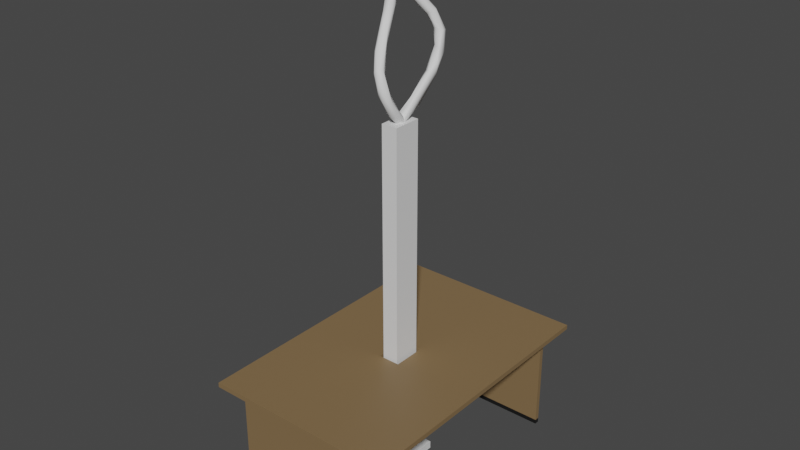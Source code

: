 # Source: TV_Table.blend  (saved by Blender 4.0.36; exported with 4.5.12 LTS)
import bpy
from mathutils import Matrix  # noqa: F401  (used for matrix-valued properties, if any)

bpy.ops.wm.read_factory_settings(use_empty=True)
scene = bpy.context.scene
scene.name = 'Scene'

# ---- collections
col_collection = bpy.data.collections.new('Collection'); scene.collection.children.link(col_collection)

# ---- images (referenced by path relative to the original .blend; pixels are not part of the script)
import os
ASSET_DIR = os.environ.get("B2B_ASSET_DIR", "")  # directory of the original .blend (textures are referenced by path, not embedded)
HERE = os.path.dirname(os.path.abspath(__file__))  # packed textures are extracted next to this script under _unpacked/

def load_image(name, relpath, width, height, colorspace="sRGB"):
    """Load a texture the original file referenced (path relative to the .blend, or extracted next to this script)."""
    p = next((c for c in (os.path.join(HERE, relpath), os.path.join(ASSET_DIR, relpath)) if relpath and os.path.exists(c)), "")
    if p:
        img = bpy.data.images.load(p, check_existing=True)
        img.name = name
    else:  # same state as the original file: an image datablock whose file is absent (Cycles renders it pink)
        img = bpy.data.images.new(name, width, height)
        img.source = "FILE"
        img.filepath = "//" + (relpath or name)
    img.colorspace_settings.name = colorspace
    return img
img_wood009_1k_png_color_png = load_image('Wood009_1K-PNG_Color.png', 'Wood009_1K-PNG_Color.png', 1024, 1024, 'sRGB')

# ---- materials (node trees are filled in below, after node groups)
mat_puu = bpy.data.materials.new('puu')
mat_puu.use_transparent_shadow = False
mat_black = bpy.data.materials.new('black')
mat_black.use_transparent_shadow = False
mat_material = bpy.data.materials.new('Material')
mat_material.alpha_threshold = 0.0
mat_material.use_transparent_shadow = False
mat_material.roughness = 0.5
mat_material.line_color = (0.0, 0.0, 0.0, 1.0)
mat_material_001 = bpy.data.materials.new('Material.001')
mat_material_001.use_transparent_shadow = False

# ---- material node trees
mat_puu.use_nodes = True; mat_puu.node_tree.nodes.clear()
_N = mat_puu.node_tree.nodes; _L = mat_puu.node_tree.links
n0 = _N.new('ShaderNodeBsdfPrincipled'); n0.name = 'Principled BSDF'; n0.location = (10, 300)
n0.distribution = 'GGX'
n0.subsurface_method = 'RANDOM_WALK_SKIN'
n0.inputs[3].default_value = 1.45
n0.inputs[27].default_value = (0.0, 0.0, 0.0, 1.0)
n0.inputs[28].default_value = 1.0
n1 = _N.new('ShaderNodeOutputMaterial'); n1.name = 'Material Output'; n1.location = (300, 300)
n2 = _N.new('ShaderNodeMapping'); n2.name = 'Mapping'; n2.location = (-876, 204)
n3 = _N.new('ShaderNodeTexCoord'); n3.name = 'Texture Coordinate'; n3.location = (-1056, 204)
n4 = _N.new('ShaderNodeTexImage'); n4.name = 'Image Texture'; n4.location = (-669, 217)
n4.image = img_wood009_1k_png_color_png
n5 = _N.new('ShaderNodeValToRGB'); n5.name = 'ColorRamp'; n5.location = (-325, 232)
while len(n5.color_ramp.elements) > 1: n5.color_ramp.elements.remove(n5.color_ramp.elements[-1])
n5.color_ramp.elements[0].position = 0.0; n5.color_ramp.elements[0].color = (0.04039, 0.01462, 0.005379, 1.0)
_e = n5.color_ramp.elements.new(1.0); _e.color = (0.6876, 0.4716, 0.2274, 1.0)
_L.new(n0.outputs[0], n1.inputs[0])
_L.new(n2.outputs[0], n4.inputs[0])
_L.new(n3.outputs[2], n2.inputs[0])
_L.new(n4.outputs[0], n5.inputs[0])
_L.new(n5.outputs[0], n0.inputs[0])
n1.is_active_output = True
mat_black.use_nodes = True; mat_black.node_tree.nodes.clear()
_N = mat_black.node_tree.nodes; _L = mat_black.node_tree.links
n0 = _N.new('ShaderNodeBsdfPrincipled'); n0.name = 'Principled BSDF'; n0.location = (10, 300)
n0.distribution = 'GGX'
n0.subsurface_method = 'RANDOM_WALK_SKIN'
n0.inputs[0].default_value = (0.0, 0.0, 0.0, 1.0)
n0.inputs[2].default_value = 1.0
n0.inputs[3].default_value = 1.45
n0.inputs[27].default_value = (0.0, 0.0, 0.0, 1.0)
n0.inputs[28].default_value = 1.0
n1 = _N.new('ShaderNodeOutputMaterial'); n1.name = 'Material Output'; n1.location = (300, 300)
_L.new(n0.outputs[0], n1.inputs[0])
n1.is_active_output = True
mat_material.use_nodes = True; mat_material.node_tree.nodes.clear()
_N = mat_material.node_tree.nodes; _L = mat_material.node_tree.links
n0 = _N.new('ShaderNodeOutputMaterial'); n0.name = 'Material Output'; n0.location = (300, 300)
n1 = _N.new('ShaderNodeBsdfPrincipled'); n1.name = 'Principled BSDF'; n1.location = (10, 300)
n1.distribution = 'GGX'
n1.subsurface_method = 'RANDOM_WALK_SKIN'
n1.inputs[3].default_value = 1.45
n1.inputs[27].default_value = (0.0, 0.0, 0.0, 1.0)
n1.inputs[28].default_value = 1.0
_L.new(n1.outputs[0], n0.inputs[0])
n0.is_active_output = True
mat_material_001.use_nodes = True; mat_material_001.node_tree.nodes.clear()
_N = mat_material_001.node_tree.nodes; _L = mat_material_001.node_tree.links
n0 = _N.new('ShaderNodeBsdfPrincipled'); n0.name = 'Principled BSDF'; n0.location = (10, 300)
n0.inputs[3].default_value = 1.45
n1 = _N.new('ShaderNodeOutputMaterial'); n1.name = 'Material Output'; n1.location = (300, 300)
_L.new(n0.outputs[0], n1.inputs[0])
n1.is_active_output = True

# ---- world
world_world = bpy.data.worlds.new('World'); scene.world = world_world
world_world.use_nodes = True; world_world.node_tree.nodes.clear()
_N = world_world.node_tree.nodes; _L = world_world.node_tree.links
n0 = _N.new('ShaderNodeOutputWorld'); n0.name = 'World Output'; n0.location = (300, 300)
n1 = _N.new('ShaderNodeBackground'); n1.name = 'Background'; n1.location = (10, 300)
n1.inputs[0].default_value = (0.05088, 0.05088, 0.05088, 1.0)
_L.new(n1.outputs[0], n0.inputs[0])
n0.is_active_output = True
world_world.color = (0.05088, 0.05088, 0.05088)
world_world.use_sun_shadow = False
world_world.sun_shadow_jitter_overblur = 0.0

# ---- meshes
me_cube_005 = bpy.data.meshes.new('Cube.005')
me_cube_005.from_pydata([(-1.0, -1.0, -1.0), (-1.0, -1.0, 1.0), (-1.0, 1.0, -1.0), (-1.0, 1.0, 1.0), (1.0, -1.0, -1.0), (1.0, -1.0, 1.0), (1.0, 1.0, -1.0), (1.0, 1.0, 1.0), (0.917, 1.0, -1.0), (0.917, 1.0, 1.0), (0.917, -1.0, -1.0), (0.917, -1.0, 1.0), (-1.0, 105.6, -1.0), (-1.0, 105.6, 1.0), (-1.0, 103.6, -1.0), (-1.0, 103.6, 1.0), (1.0, 105.6, -1.0), (1.0, 105.6, 1.0), (1.0, 103.6, -1.0), (1.0, 103.6, 1.0), (0.917, 103.6, -1.0), (0.917, 103.6, 1.0), (0.917, 105.6, -1.0), (0.917, 105.6, 1.0), (-0.9972, -7.724, -1.202), (-1.083, -7.724, -1.202), (-0.9972, 112.3, -1.202), (-1.083, 112.3, -1.202), (-0.9972, -7.724, 1.202), (-1.083, -7.724, 1.202), (-0.9972, 112.3, 1.202), (-1.083, 112.3, 1.202), (-0.9972, 45.49, 0.1383), (-0.9972, 59.06, 0.1383), (-0.9972, 45.49, -0.1383), (-0.9972, 59.06, -0.1383), (-1.083, 45.49, -0.1383), (-1.083, 59.06, -0.1383), (-1.083, 45.49, 0.1383), (-1.083, 59.06, 0.1383)], [], [(0, 1, 3, 2), (8, 9, 7, 6), (6, 7, 5, 4), (10, 11, 1, 0), (8, 6, 4, 10), (9, 3, 1, 11), (7, 9, 11, 5), (2, 8, 10, 0), (4, 5, 11, 10), (2, 3, 9, 8), (12, 14, 15, 13), (20, 18, 19, 21), (18, 16, 17, 19), (22, 12, 13, 23), (20, 22, 16, 18), (21, 23, 13, 15), (19, 17, 23, 21), (14, 12, 22, 20), (16, 22, 23, 17), (14, 20, 21, 15), (24, 25, 27, 26), (26, 27, 31, 30), (30, 31, 29, 28), (28, 29, 25, 24), (34, 24, 26, 35), (35, 26, 30, 28, 24, 34, 32, 33), (38, 29, 31, 39), (39, 31, 27, 25, 29, 38, 36, 37), (36, 34, 35, 37), (37, 35, 33, 39), (33, 32, 38, 39), (32, 34, 36, 38)])
me_cube_005.polygons.foreach_set('material_index', [0, 1, 1, 0, 1, 0, 1, 0, 1, 0, 0, 1, 1, 0, 1, 0, 1, 0, 1, 0, 0, 0, 0, 0, 0, 0, 0, 0, 0, 0, 0, 0])
_uv = me_cube_005.uv_layers.new(name='UVMap')
_uv.uv.foreach_set('vector', [0.375, 0.0, 0.625, 0.0, 0.625, 0.25, 0.375, 0.25, 0.375, 0.4896, 0.625, 0.4896, 0.625, 0.5, 0.375, 0.5, 0.375, 0.5, 0.625, 0.5, 0.625, 0.75, 0.375, 0.75, 0.375, 0.7604, 0.625, 0.7604, 0.625, 1.0, 0.375, 1.0, 0.3646, 0.5, 0.375, 0.5, 0.375, 0.75, 0.3646, 0.75, 0.6354, 0.5, 0.875, 0.5, 0.875, 0.75, 0.6354, 0.75, 0.625, 0.5, 0.6354, 0.5, 0.6354, 0.75, 0.625, 0.75, 0.125, 0.5, 0.3646, 0.5, 0.3646, 0.75, 0.125, 0.75, 0.375, 0.75, 0.625, 0.75, 0.625, 0.7604, 0.375, 0.7604, 0.375, 0.25, 0.625, 0.25, 0.625, 0.4896, 0.375, 0.4896, 0.375, 0.0, 0.375, 0.25, 0.625, 0.25, 0.625, 0.0, 0.375, 0.4896, 0.375, 0.5, 0.625, 0.5, 0.625, 0.4896, 0.375, 0.5, 0.375, 0.75, 0.625, 0.75, 0.625, 0.5, 0.375, 0.7604, 0.375, 1.0, 0.625, 1.0, 0.625, 0.7604, 0.3646, 0.5, 0.3646, 0.75, 0.375, 0.75, 0.375, 0.5, 0.6354, 0.5, 0.6354, 0.75, 0.875, 0.75, 0.875, 0.5, 0.625, 0.5, 0.625, 0.75, 0.6354, 0.75, 0.6354, 0.5, 0.125, 0.5, 0.125, 0.75, 0.3646, 0.75, 0.3646, 0.5, 0.375, 0.75, 0.375, 0.7604, 0.625, 0.7604, 0.625, 0.75, 0.375, 0.25, 0.375, 0.4896, 0.625, 0.4896, 0.625, 0.25, 0.375, 0.0, 0.625, 0.0, 0.625, 0.25, 0.375, 0.25, 0.375, 0.25, 0.625, 0.25, 0.625, 0.5, 0.375, 0.5, 0.375, 0.5, 0.625, 0.5, 0.625, 0.75, 0.375, 0.75, 0.375, 0.75, 0.625, 0.75, 0.625, 1.0, 0.375, 1.0, 0.2356, 0.6391, 0.125, 0.75, 0.125, 0.5, 0.2356, 0.6109, 0.2356, 0.6109, 0.125, 0.5, 0.375, 0.5, 0.375, 0.75, 0.125, 0.75, 0.2356, 0.6391, 0.2644, 0.6391, 0.2644, 0.6109, 0.7356, 0.6391, 0.625, 0.75, 0.625, 0.5, 0.7356, 0.6109, 0.7356, 0.6109, 0.625, 0.5, 0.875, 0.5, 0.875, 0.75, 0.625, 0.75, 0.7356, 0.6391, 0.7644, 0.6391, 0.7644, 0.6109, 0.543, 0.0, 0.457, 0.0, 0.457, 0.25, 0.543, 0.25, 0.543, 0.25, 0.457, 0.25, 0.457, 0.5, 0.543, 0.5, 0.457, 0.5, 0.457, 0.75, 0.543, 0.75, 0.543, 0.5, 0.457, 0.75, 0.457, 1.0, 0.543, 1.0, 0.543, 0.75])
me_cube_005.materials.append(mat_puu)
me_cube_005.materials.append(mat_black)
me_cube_005.update()
me_cube = bpy.data.meshes.new('Cube')
me_cube.from_pydata([(-1.0, -1.0, -0.01231), (-1.0, -1.0, 43.16), (-1.0, 1.0, -0.01231), (-1.0, 1.0, 43.16), (1.0, -1.0, -0.01231), (1.0, -1.0, 43.16), (1.0, 1.0, -0.01231), (1.0, 1.0, 43.16), (-2.496, 1.599, -0.08552), (-2.496, -1.599, -0.08552), (2.496, 1.599, -0.08552), (2.496, -1.599, -0.08552), (-2.496, 1.599, -1.025), (-2.496, -1.599, -1.025), (2.496, 1.599, -1.025), (2.496, -1.599, -1.025)], [], [(0, 1, 3, 2), (2, 3, 7, 6), (6, 7, 5, 4), (4, 5, 1, 0), (4, 0, 9, 11), (7, 3, 1, 5), (11, 9, 13, 15), (2, 6, 10, 8), (0, 2, 8, 9), (6, 4, 11, 10), (12, 14, 15, 13), (8, 10, 14, 12), (10, 11, 15, 14), (9, 8, 12, 13)])
me_cube.polygons.foreach_set('material_index', [0, 0, 0, 0, 1, 0, 1, 1, 1, 1, 0, 1, 1, 1])
_uv = me_cube.uv_layers.new(name='UVMap')
_uv.uv.foreach_set('vector', [0.375, 0.0, 0.625, 0.0, 0.625, 0.25, 0.375, 0.25, 0.375, 0.25, 0.625, 0.25, 0.625, 0.5, 0.375, 0.5, 0.375, 0.5, 0.625, 0.5, 0.625, 0.75, 0.375, 0.75, 0.375, 0.75, 0.625, 0.75, 0.625, 1.0, 0.375, 1.0, 0.375, 0.75, 0.375, 1.0, 0.375, 1.0, 0.375, 0.75, 0.625, 0.5, 0.875, 0.5, 0.875, 0.75, 0.625, 0.75, 0.375, 0.75, 0.375, 1.0, 0.375, 1.0, 0.375, 0.75, 0.375, 0.25, 0.375, 0.5, 0.375, 0.5, 0.375, 0.25, 0.375, 0.0, 0.375, 0.25, 0.375, 0.25, 0.375, 0.0, 0.375, 0.5, 0.375, 0.75, 0.375, 0.75, 0.375, 0.5, 0.125, 0.5, 0.375, 0.5, 0.375, 0.75, 0.125, 0.75, 0.375, 0.25, 0.375, 0.5, 0.375, 0.5, 0.375, 0.25, 0.375, 0.5, 0.375, 0.75, 0.375, 0.75, 0.375, 0.5, 0.375, 0.0, 0.375, 0.25, 0.375, 0.25, 0.375, 0.0])
me_cube.materials.append(mat_material)
me_cube.materials.append(mat_material_001)
me_cube.update()
me_nurbspath = bpy.data.meshes.new('NurbsPath')
me_nurbspath.from_pydata([(-2.551, 1.447, 14.88), (-1.813, 1.727, 14.85), (-1.353, 1.257, 14.73), (-1.729, 0.5756, 14.67), (-2.321, 0.6375, 14.74), (-1.602, 0.9393, 12.91), (-2.758, 0.9278, 12.32), (-2.615, 1.547, 12.7), (-2.208, 1.768, 12.68), (-1.592, 1.056, 11.7), (-1.896, 0.6297, 13.37), (-1.741, 1.555, 12.24), (-2.521, 0.7407, 13.21), (-2.656, 0.958, 10.75), (-1.949, 0.3685, 11.9), (-2.398, 0.06683, 10.94), (-2.02, 0.9549, 10.1), (-1.54, -0.1018, 9.973), (-2.543, -0.3342, 8.894), (-1.852, -0.4148, 10.09), (-2.348, 0.2719, 9.158), (-1.156, -0.7987, 7.966), (-2.144, -1.622, 7.507), (-1.61, -2.042, 7.515), (-1.322, -1.098, 6.7), (-0.4533, -2.22, 5.949), (-1.562, -1.834, 5.666), (-0.7237, -2.7, 5.897), (-1.172, -2.81, 5.623), (-0.4588, -1.859, 4.95), (-1.383, -2.616, 5.071), (-0.9197, -1.877, 4.437), (0.02983, -2.693, 4.173), (-0.4957, -3.023, 4.04), (-0.91, -2.181, 3.357), (-0.6955, -2.736, 3.089), (-0.009508, -1.839, 3.54), (0.5181, -1.885, 2.281), (0.2474, -2.547, 2.686), (-0.5247, -1.624, 2.867), (-0.1371, -2.676, 2.435), (-0.5491, -1.148, 1.057), (-0.3503, -1.059, 1.697), (0.3163, -0.6852, 1.171), (0.2512, -1.498, 0.3845), (-0.05999, -1.578, 0.4503), (-0.4353, -1.526, 0.7318), (0.5946, -1.359, 0.7347), (0.4959, 0.505, -0.7507), (-0.6399, 0.1231, -0.9132), (-0.3551, -0.07212, 0.4107), (0.166, 0.006713, -1.214), (-0.6417, 0.594, -0.4069), (0.1264, 0.7771, -0.3779)], [], [(0, 12, 4), (4, 10, 3), (8, 0, 1), (11, 8, 1), (11, 1, 2), (9, 11, 2), (12, 14, 10), (13, 6, 7), (15, 14, 12), (16, 13, 8), (28, 30, 35, 33), (14, 17, 5), (9, 21, 11), (17, 21, 9), (22, 15, 6), (23, 19, 15), (21, 24, 16), (24, 20, 16), (26, 18, 20), (19, 25, 17), (26, 22, 18), (23, 27, 19), (25, 29, 21), (30, 28, 22), (31, 26, 24), (29, 31, 24), (27, 32, 25), (34, 30, 26), (25, 36, 29), (34, 46, 30), (40, 38, 33), (39, 41, 34), (36, 42, 39), (47, 37, 38), (48, 43, 37), (41, 49, 46), (43, 50, 42), (50, 52, 41), (51, 44, 45), (3, 5, 2), (0, 6, 12), (0, 7, 6), (5, 9, 2), (3, 10, 5), (8, 7, 0), (4, 12, 10), (10, 14, 5), (8, 13, 7), (11, 16, 8), (6, 15, 12), (5, 17, 9), (15, 19, 14), (13, 18, 6), (14, 19, 17), (16, 20, 13), (11, 21, 16), (18, 22, 6), (20, 18, 13), (22, 23, 15), (24, 26, 20), (17, 25, 21), (19, 27, 25), (22, 28, 23), (21, 29, 24), (28, 27, 23), (26, 30, 22), (28, 33, 27), (31, 34, 26), (33, 32, 27), (39, 31, 29, 36), (38, 40, 44, 47), (25, 37, 36), (32, 37, 25), (33, 38, 32), (30, 46, 35), (31, 39, 34), (35, 40, 33), (38, 37, 32), (34, 41, 46), (37, 43, 36), (39, 42, 41), (36, 43, 42), (45, 40, 35, 46), (45, 44, 40), (52, 50, 43, 53), (47, 48, 37), (42, 50, 41), (44, 51, 47), (41, 52, 49), (51, 48, 47), (51, 45, 46, 49), (48, 53, 43)])
me_nurbspath.polygons.foreach_set('use_smooth', [True] * 92)
_uv = me_nurbspath.uv_layers.new(name='UVMap')
_uv.uv.foreach_set('vector', [-1.324e-05, 1.0, 0.07269, 0.8762, 0.0002411, 0.8659, 0.0002411, 0.8659, 0.06342, 0.7088, 1.643e-06, 0.6912, 0.09212, 0.25, -2.16e-05, 0.09131, -8.157e-06, 0.3037, 0.1145, 0.3767, 0.09212, 0.25, -8.157e-06, 0.3037, 0.1145, 0.3767, -8.157e-06, 0.3037, -2.326e-05, 0.482, 0.1471, 0.5, 0.1145, 0.3767, -2.326e-05, 0.482, 0.07269, 0.8762, 0.1461, 0.7139, 0.06342, 0.7088, 0.192, 0.1046, 0.1173, 0.0, 0.09051, 0.1435, 0.2027, 0.8333, 0.1461, 0.7139, 0.07269, 0.8762, 0.2244, 0.2849, 0.192, 0.1046, 0.09212, 0.25, 0.5696, 0.8333, 0.5976, 0.9367, 0.7287, 0.9167, 0.6768, 0.774, 0.1461, 0.7139, 0.2617, 0.5833, 0.08562, 0.5833, 0.1471, 0.5, 0.3886, 0.4392, 0.1145, 0.3767, 0.2617, 0.5833, 0.3886, 0.4392, 0.1471, 0.5, 0.4264, 0.9309, 0.2027, 0.8333, 0.12, 0.995, 0.4427, 0.7852, 0.2624, 0.7082, 0.2027, 0.8333, 0.3886, 0.4392, 0.4641, 0.2868, 0.2244, 0.2849, 0.4641, 0.2868, 0.2859, 0.1667, 0.2244, 0.2849, 0.5414, 0.1108, 0.3146, 0.03454, 0.2859, 0.1667, 0.2624, 0.7082, 0.5542, 0.5342, 0.2617, 0.5833, 0.5414, 0.1108, 0.4561, 0.0, 0.3146, 0.03454, 0.4427, 0.7852, 0.5598, 0.6939, 0.2624, 0.7082, 0.5542, 0.5342, 0.6119, 0.3492, 0.3886, 0.4392, 0.5976, 0.9367, 0.5696, 0.8333, 0.4264, 0.9309, 0.6419, 0.2097, 0.5414, 0.1108, 0.4641, 0.2868, 0.6119, 0.3492, 0.6419, 0.2097, 0.4641, 0.2868, 0.5598, 0.6939, 0.6751, 0.6072, 0.5542, 0.5342, 0.7161, 0.08333, 0.6376, 0.0, 0.5414, 0.1108, 0.5542, 0.5342, 0.7238, 0.3944, 0.6119, 0.3492, 0.7161, 0.08333, 0.8172, 0.0, 0.6376, 0.0, 0.7743, 0.7913, 0.7662, 0.6667, 0.6768, 0.774, 0.7651, 0.2082, 0.8798, 0.08333, 0.7161, 0.08333, 0.7238, 0.3944, 0.8542, 0.2125, 0.7651, 0.2082, 0.8907, 0.6341, 0.8012, 0.5265, 0.7662, 0.6667, 0.9998, 0.5396, 0.8898, 0.371, 0.8012, 0.5265, 0.8798, 0.08333, 0.9999, 0.0, 0.8172, 0.0, 0.8898, 0.371, 0.9459, 0.2083, 0.8542, 0.2125, 0.9459, 0.2083, 1.0, 0.1609, 0.8798, 0.08333, 1.0, 0.7272, 0.8985, 0.75, 0.8934, 0.8333, 1.643e-06, 0.6912, 0.08562, 0.5833, -2.326e-05, 0.482, -1.324e-05, 1.0, 0.12, 0.995, 0.07269, 0.8762, -2.16e-05, 0.09131, 0.09051, 0.1435, 0.1173, 0.0, 0.08562, 0.5833, 0.1471, 0.5, -2.326e-05, 0.482, 1.643e-06, 0.6912, 0.06342, 0.7088, 0.08562, 0.5833, 0.09212, 0.25, 0.09051, 0.1435, -2.16e-05, 0.09131, 0.0002411, 0.8659, 0.07269, 0.8762, 0.06342, 0.7088, 0.06342, 0.7088, 0.1461, 0.7139, 0.08562, 0.5833, 0.09212, 0.25, 0.192, 0.1046, 0.09051, 0.1435, 0.1145, 0.3767, 0.2244, 0.2849, 0.09212, 0.25, 0.12, 0.995, 0.2027, 0.8333, 0.07269, 0.8762, 0.08562, 0.5833, 0.2617, 0.5833, 0.1471, 0.5, 0.2027, 0.8333, 0.2624, 0.7082, 0.1461, 0.7139, 0.192, 0.1046, 0.3146, 0.03454, 0.1173, 0.0, 0.1461, 0.7139, 0.2624, 0.7082, 0.2617, 0.5833, 0.2244, 0.2849, 0.2859, 0.1667, 0.192, 0.1046, 0.1145, 0.3767, 0.3886, 0.4392, 0.2244, 0.2849, 0.287, 1.0, 0.4264, 0.9309, 0.12, 0.995, 0.2859, 0.1667, 0.3146, 0.03454, 0.192, 0.1046, 0.4264, 0.9309, 0.4427, 0.7852, 0.2027, 0.8333, 0.4641, 0.2868, 0.5414, 0.1108, 0.2859, 0.1667, 0.2617, 0.5833, 0.5542, 0.5342, 0.3886, 0.4392, 0.2624, 0.7082, 0.5598, 0.6939, 0.5542, 0.5342, 0.4264, 0.9309, 0.5696, 0.8333, 0.4427, 0.7852, 0.3886, 0.4392, 0.6119, 0.3492, 0.4641, 0.2868, 0.5696, 0.8333, 0.5598, 0.6939, 0.4427, 0.7852, 0.5414, 0.1108, 0.6376, 0.0, 0.4561, 0.0, 0.5696, 0.8333, 0.6768, 0.774, 0.5598, 0.6939, 0.6419, 0.2097, 0.7161, 0.08333, 0.5414, 0.1108, 0.6768, 0.774, 0.6751, 0.6072, 0.5598, 0.6939, 0.7651, 0.2082, 0.6419, 0.2097, 0.6119, 0.3492, 0.7238, 0.3944, 0.7662, 0.6667, 0.7743, 0.7913, 0.8985, 0.75, 0.8907, 0.6341, 0.5542, 0.5342, 0.8012, 0.5265, 0.7238, 0.3944, 0.6751, 0.6072, 0.8012, 0.5265, 0.5542, 0.5342, 0.6768, 0.774, 0.7662, 0.6667, 0.6751, 0.6072, 0.5976, 0.9367, 0.8812, 0.9333, 0.7287, 0.9167, 0.6419, 0.2097, 0.7651, 0.2082, 0.7161, 0.08333, 0.7287, 0.9167, 0.7743, 0.7913, 0.6768, 0.774, 0.7662, 0.6667, 0.8012, 0.5265, 0.6751, 0.6072, 0.7161, 0.08333, 0.8798, 0.08333, 0.8172, 0.0, 0.8012, 0.5265, 0.8898, 0.371, 0.7238, 0.3944, 0.7651, 0.2082, 0.8542, 0.2125, 0.8798, 0.08333, 0.7238, 0.3944, 0.8898, 0.371, 0.8542, 0.2125, 0.8934, 0.8333, 0.7743, 0.7913, 0.7287, 0.9167, 0.8812, 0.9333, 0.8934, 0.8333, 0.8985, 0.75, 0.7743, 0.7913, 1.0, 0.1609, 0.9459, 0.2083, 0.8898, 0.371, 1.0, 0.3747, 0.8907, 0.6341, 0.9998, 0.5396, 0.8012, 0.5265, 0.8542, 0.2125, 0.9459, 0.2083, 0.8798, 0.08333, 0.8985, 0.75, 1.0, 0.7272, 0.8907, 0.6341, 0.8798, 0.08333, 1.0, 0.1609, 0.9999, 0.0, 1.0, 0.7272, 0.9998, 0.5396, 0.8907, 0.6341, 1.0, 0.7272, 0.8934, 0.8333, 0.8812, 0.9333, 0.9999, 0.9668, 0.9998, 0.5396, 1.0, 0.3747, 0.8898, 0.371])
me_nurbspath.auto_texspace = False
me_nurbspath.update()
me_nurbspath_001 = bpy.data.meshes.new('NurbsPath.001')
me_nurbspath_001.from_pydata([(-2.154, 2.773, 18.79), (-3.031, 3.136, 18.81), (-2.766, 3.804, 18.71), (-2.064, 3.898, 18.64), (-1.836, 3.227, 18.71), (-2.694, 2.589, 16.52), (-2.05, 3.595, 16.62), (-2.067, 2.823, 14.57), (-3.029, 3.508, 14.64), (-2.647, 3.79, 15.54), (-2.12, 3.839, 14.85), (-2.876, 2.994, 14.44), (-1.802, 3.523, 14.61), (-1.663, 3.51, 12.98), (-2.015, 3.512, 12.66), (-2.196, 4.596, 13.17), (-2.329, 3.891, 12.33), (-2.377, 4.559, 12.22), (-1.669, 4.625, 13.04), (-1.338, 4.336, 12.86), (-1.342, 6.211, 10.73), (-0.738, 5.433, 10.09), (-0.3785, 5.454, 10.4), (-0.5099, 6.57, 10.54), (-0.1, 6.132, 10.46), (-1.017, 5.793, 9.764), (-0.7971, 6.716, 9.172), (-0.05104, 7.197, 8.426), (0.08214, 5.933, 8.461), (-0.484, 6.154, 8.366), (0.5922, 6.923, 8.247), (0.6678, 6.342, 8.287), (0.1148, 5.658, 6.733), (-0.1737, 6.008, 6.621), (-0.2406, 6.661, 7.129), (0.7411, 5.592, 6.569), (0.4103, 6.542, 5.898), (0.9637, 6.251, 5.964), (1.067, 5.019, 4.967), (0.501, 4.087, 4.319), (-0.04222, 4.332, 4.156), (0.008302, 5.209, 4.137), (0.4684, 5.123, 3.636), (1.009, 4.788, 3.685), (0.2556, 1.662, 1.707), (-0.2874, 1.906, 1.541), (-0.4065, 0.1872, -1.231), (0.6843, 2.492, 0.9884), (-0.6043, -0.5289, -0.312), (0.496, -0.3705, -0.7366)], [], [(0, 7, 4), (1, 5, 0), (8, 1, 2), (9, 2, 3), (4, 6, 3), (5, 7, 0), (11, 5, 1), (9, 8, 2), (10, 9, 6), (7, 12, 4), (14, 13, 7), (11, 14, 7), (13, 12, 7), (16, 14, 11), (15, 20, 8), (21, 13, 14), (22, 19, 13), (18, 23, 15), (25, 21, 16), (17, 25, 16), (23, 27, 20), (31, 24, 22), (28, 31, 22), (28, 22, 21), (29, 28, 25), (26, 29, 25), (30, 23, 24), (32, 28, 29), (28, 35, 31), (34, 33, 26), (32, 35, 28), (36, 34, 27), (31, 37, 30), (35, 38, 31), (32, 39, 35), (40, 32, 33), (42, 41, 36), (38, 43, 37), (46, 41, 42), (43, 47, 42), (48, 44, 45), (48, 45, 41), (6, 9, 3), (8, 11, 1), (4, 12, 6), (5, 11, 7), (6, 12, 10), (9, 15, 8), (10, 15, 9), (10, 12, 19, 18), (10, 18, 15), (18, 19, 24, 23), (13, 19, 12), (8, 20, 17), (16, 21, 14), (21, 22, 13), (15, 23, 20), (36, 27, 30, 37), (22, 24, 19), (20, 26, 17), (17, 26, 25), (20, 27, 26), (25, 28, 21), (23, 30, 27), (31, 30, 24), (16, 11, 8, 17), (27, 34, 26), (33, 32, 29), (26, 33, 29), (33, 34, 41, 40), (36, 41, 34), (31, 38, 37), (35, 39, 38), (40, 39, 32), (42, 36, 37, 43), (49, 38, 39, 44), (39, 40, 45, 44), (47, 43, 38, 49), (41, 45, 40), (47, 46, 42), (44, 48, 49), (46, 48, 41), (47, 49, 46)])
me_nurbspath_001.polygons.foreach_set('use_smooth', [True] * 83)
_uv = me_nurbspath_001.uv_layers.new(name='UVMap')
_uv.uv.foreach_set('vector', [0.0002138, 1.0, 0.1489, 1.001, 2.776e-05, 0.8666, 0.001143, 0.2255, 0.08271, 0.1276, 0.0002138, 0.03342, 0.174, 0.3424, 0.001143, 0.2255, 2.325e-05, 0.4667, 0.1358, 0.5481, 2.325e-05, 0.4667, 0.0, 0.668, 2.776e-05, 0.8666, 0.07797, 0.7364, 0.0, 0.668, 0.08271, 0.1276, 0.1684, 0.05337, 0.0002138, 0.03342, 0.1794, 0.2236, 0.08271, 0.1276, 0.001143, 0.2255, 0.1358, 0.5481, 0.174, 0.3424, 2.325e-05, 0.4667, 0.1738, 0.6667, 0.1358, 0.5481, 0.07797, 0.7364, 0.1489, 1.001, 0.1877, 0.7982, 2.776e-05, 0.8666, 0.29, 0.08333, 0.2782, 0.0, 0.1684, 0.05337, 0.1794, 0.2236, 0.29, 0.08333, 0.1684, 0.05337, 0.2833, 0.9748, 0.1877, 0.7982, 0.1489, 1.001, 0.3131, 0.2062, 0.29, 0.08333, 0.1794, 0.2236, 0.2916, 0.5437, 0.4903, 0.4891, 0.174, 0.3424, 0.5179, 0.08333, 0.2782, 0.0, 0.29, 0.08333, 0.5098, 0.9647, 0.3202, 0.7867, 0.2833, 0.9748, 0.3118, 0.6667, 0.5308, 0.6339, 0.2916, 0.5437, 0.5402, 0.2083, 0.5179, 0.08333, 0.3131, 0.2062, 0.3385, 0.3333, 0.5402, 0.2083, 0.3131, 0.2062, 0.5308, 0.6339, 0.6541, 0.5397, 0.4903, 0.4891, 0.6691, 0.8548, 0.5381, 0.7878, 0.5098, 0.9647, 0.6594, 1.0, 0.6691, 0.8548, 0.5098, 0.9647, 0.6514, 0.03622, 0.5195, 0.0, 0.5179, 0.08333, 0.6487, 0.2111, 0.6514, 0.03622, 0.5402, 0.2083, 0.6013, 0.3985, 0.6487, 0.2111, 0.5402, 0.2083, 0.6688, 0.6979, 0.5308, 0.6339, 0.5381, 0.7878, 0.7531, 0.1279, 0.6514, 0.03622, 0.6487, 0.2111, 0.6594, 1.0, 0.7627, 0.9636, 0.6691, 0.8548, 0.7192, 0.4073, 0.7483, 0.25, 0.6013, 0.3985, 0.7531, 0.1279, 0.7725, 0.0, 0.6514, 0.03622, 0.773, 0.5463, 0.7192, 0.4073, 0.6541, 0.5397, 0.6691, 0.8548, 0.775, 0.7085, 0.6688, 0.6979, 0.7627, 0.9636, 0.826, 0.8408, 0.6691, 0.8548, 0.7531, 0.1279, 0.8593, 0.03756, 0.7725, 0.0, 0.8575, 0.2077, 0.7531, 0.1279, 0.7483, 0.25, 0.8575, 0.5498, 0.8393, 0.398, 0.773, 0.5463, 0.826, 0.8408, 0.8597, 0.7088, 0.775, 0.7085, 0.9999, 0.4981, 0.8393, 0.398, 0.8575, 0.5498, 0.8597, 0.7088, 0.9433, 0.6518, 0.8575, 0.5498, 1.0, 0.1627, 0.9446, 0.03454, 0.9429, 0.2065, 1.0, 0.1627, 0.9429, 0.2065, 0.8393, 0.398, 0.07797, 0.7364, 0.1358, 0.5481, 0.0, 0.668, 0.174, 0.3424, 0.1794, 0.2236, 0.001143, 0.2255, 2.776e-05, 0.8666, 0.1877, 0.7982, 0.07797, 0.7364, 0.08271, 0.1276, 0.1794, 0.2236, 0.1684, 0.05337, 0.07797, 0.7364, 0.1877, 0.7982, 0.1738, 0.6667, 0.1358, 0.5481, 0.2916, 0.5437, 0.174, 0.3424, 0.1738, 0.6667, 0.2916, 0.5437, 0.1358, 0.5481, 0.1738, 0.6667, 0.1877, 0.7982, 0.3202, 0.7867, 0.3118, 0.6667, 0.1738, 0.6667, 0.3118, 0.6667, 0.2916, 0.5437, 0.3118, 0.6667, 0.3202, 0.7867, 0.5381, 0.7878, 0.5308, 0.6339, 0.2833, 0.9748, 0.3202, 0.7867, 0.1877, 0.7982, 0.174, 0.3424, 0.4903, 0.4891, 0.3385, 0.3333, 0.3131, 0.2062, 0.5179, 0.08333, 0.29, 0.08333, 0.5179, 0.08333, 0.5195, 0.0, 0.2782, 0.0, 0.2916, 0.5437, 0.5308, 0.6339, 0.4903, 0.4891, 0.773, 0.5463, 0.6541, 0.5397, 0.6688, 0.6979, 0.775, 0.7085, 0.5098, 0.9647, 0.5381, 0.7878, 0.3202, 0.7867, 0.4903, 0.4891, 0.6013, 0.3985, 0.3385, 0.3333, 0.3385, 0.3333, 0.6013, 0.3985, 0.5402, 0.2083, 0.4903, 0.4891, 0.6541, 0.5397, 0.6013, 0.3985, 0.5402, 0.2083, 0.6514, 0.03622, 0.5179, 0.08333, 0.5308, 0.6339, 0.6688, 0.6979, 0.6541, 0.5397, 0.6691, 0.8548, 0.6688, 0.6979, 0.5381, 0.7878, 0.3131, 0.2062, 0.1794, 0.2236, 0.174, 0.3424, 0.3385, 0.3333, 0.6541, 0.5397, 0.7192, 0.4073, 0.6013, 0.3985, 0.7483, 0.25, 0.7531, 0.1279, 0.6487, 0.2111, 0.6013, 0.3985, 0.7483, 0.25, 0.6487, 0.2111, 0.7483, 0.25, 0.7192, 0.4073, 0.8393, 0.398, 0.8575, 0.2077, 0.773, 0.5463, 0.8393, 0.398, 0.7192, 0.4073, 0.6691, 0.8548, 0.826, 0.8408, 0.775, 0.7085, 0.7627, 0.9636, 0.8573, 1.0, 0.826, 0.8408, 0.8575, 0.2077, 0.8593, 0.03756, 0.7531, 0.1279, 0.8575, 0.5498, 0.773, 0.5463, 0.775, 0.7085, 0.8597, 0.7088, 0.9998, 0.8056, 0.826, 0.8408, 0.8573, 1.0, 0.9428, 1.0, 0.8593, 0.03756, 0.8575, 0.2077, 0.9429, 0.2065, 0.9446, 0.03454, 0.9433, 0.6518, 0.8597, 0.7088, 0.826, 0.8408, 0.9998, 0.8056, 0.8393, 0.398, 0.9429, 0.2065, 0.8575, 0.2077, 0.9433, 0.6518, 0.9999, 0.4981, 0.8575, 0.5498, 0.9428, 1.0, 1.0, 1.0, 0.9998, 0.8056, 0.9999, 0.4981, 1.0, 0.1627, 0.8393, 0.398, 0.9433, 0.6518, 0.9998, 0.8056, 0.9999, 0.4981])
me_nurbspath_001.auto_texspace = False
me_nurbspath_001.update()

# ---- objects
ob_table = bpy.data.objects.new('Table', me_cube_005)
ob_cube = bpy.data.objects.new('Cube', me_cube)
ob_prettystraight = bpy.data.objects.new('PrettyStraight', me_nurbspath)
ob_notstraight = bpy.data.objects.new('NotStraight', me_nurbspath_001)

# ---- transforms, parenting, visibility, modifiers, constraints
ob_table.location = (0.0, -15.68, 20.38)
ob_table.rotation_euler = (0.0, 1.571, 0.0)
ob_table.scale = (7.0, 0.3, 9.986)
ob_cube.location = (1.45e-17, 0.0, 14.39)
ob_cube.scale = (1.023, 1.796, 1.0)
ob_prettystraight.location = (0.06157, -0.0447, 57.95)
ob_notstraight.location = (0.06157, -0.0447, 57.95)

# ---- collection membership
col_collection.objects.link(ob_table)
col_collection.objects.link(ob_cube)
col_collection.objects.link(ob_prettystraight)
col_collection.objects.link(ob_notstraight)

# ---- scene / render settings (as saved in the file)
scene.frame_start = 1; scene.frame_end = 250; scene.frame_set(1)
scene.render.engine = 'BLENDER_EEVEE_NEXT'
scene.cycles.sampling_pattern = 'TABULATED_SOBOL'
scene.view_settings.view_transform = 'Filmic'
bpy.context.view_layer.update()

# ---- added for rendering (the .blend has no active camera and no usable light): camera, sun
cam_auto = bpy.data.cameras.new('AutoCamera')
cam_auto.lens = 50.0
cam_auto.sensor_width = 36.0
cam_auto.clip_end = 1246.25
ob_auto_camera = bpy.data.objects.new('AutoCamera', cam_auto)
scene.collection.objects.link(ob_auto_camera)
ob_auto_camera.location = (71.0115, -85.2138, 101.871)
ob_auto_camera.rotation_euler = (1.09748, -7.21219e-08, 0.694738)
scene.camera = ob_auto_camera
light_auto_sun = bpy.data.lights.new('AutoSun', 'SUN')
light_auto_sun.energy = 3.0
light_auto_sun.angle = 0.0523599
ob_auto_sun = bpy.data.objects.new('AutoSun', light_auto_sun)
scene.collection.objects.link(ob_auto_sun)
ob_auto_sun.rotation_euler = (0.872665, 0.174533, 0.523599)
bpy.context.view_layer.update()
